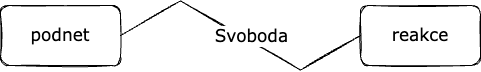

The diagram above was exported from draw.io. Its source (the exported page's mxGraphModel, read from the mxfile embedded in the PNG):
<mxGraphModel dx="1018" dy="548" grid="1" gridSize="10" guides="1" tooltips="1" connect="1" arrows="1" fold="1" page="1" pageScale="1" pageWidth="850" pageHeight="1100" math="0" shadow="0">
  <root>
    <mxCell id="0" />
    <mxCell id="1" parent="0" />
    <mxCell id="jmguH9EPVir4PfdWJ07o-1" value="&lt;font face=&quot;Verdana&quot; style=&quot;font-size: 17px&quot;&gt;podnet&lt;/font&gt;" style="rounded=1;whiteSpace=wrap;html=1;sketch=1;" vertex="1" parent="1">
      <mxGeometry x="80" y="110" width="120" height="60" as="geometry" />
    </mxCell>
    <mxCell id="jmguH9EPVir4PfdWJ07o-2" value="&lt;font face=&quot;Verdana&quot; style=&quot;font-size: 17px&quot;&gt;reakce&lt;/font&gt;" style="rounded=1;whiteSpace=wrap;html=1;sketch=1;" vertex="1" parent="1">
      <mxGeometry x="440" y="110" width="120" height="60" as="geometry" />
    </mxCell>
    <mxCell id="jmguH9EPVir4PfdWJ07o-5" value="" style="edgeStyle=isometricEdgeStyle;endArrow=none;html=1;rounded=0;sketch=1;fontFamily=Verdana;fontSize=17;exitX=1;exitY=0.5;exitDx=0;exitDy=0;entryX=0;entryY=0.5;entryDx=0;entryDy=0;elbow=horizontal;" edge="1" parent="1" source="jmguH9EPVir4PfdWJ07o-1" target="jmguH9EPVir4PfdWJ07o-2">
      <mxGeometry width="50" height="100" relative="1" as="geometry">
        <mxPoint x="250" y="155" as="sourcePoint" />
        <mxPoint x="408.8" y="125" as="targetPoint" />
      </mxGeometry>
    </mxCell>
    <mxCell id="jmguH9EPVir4PfdWJ07o-7" value="Svoboda" style="edgeLabel;html=1;align=center;verticalAlign=middle;resizable=0;points=[];fontSize=17;fontFamily=Verdana;" vertex="1" connectable="0" parent="jmguH9EPVir4PfdWJ07o-5">
      <mxGeometry x="-0.239" y="-1" relative="1" as="geometry">
        <mxPoint x="40" y="16" as="offset" />
      </mxGeometry>
    </mxCell>
  </root>
</mxGraphModel>